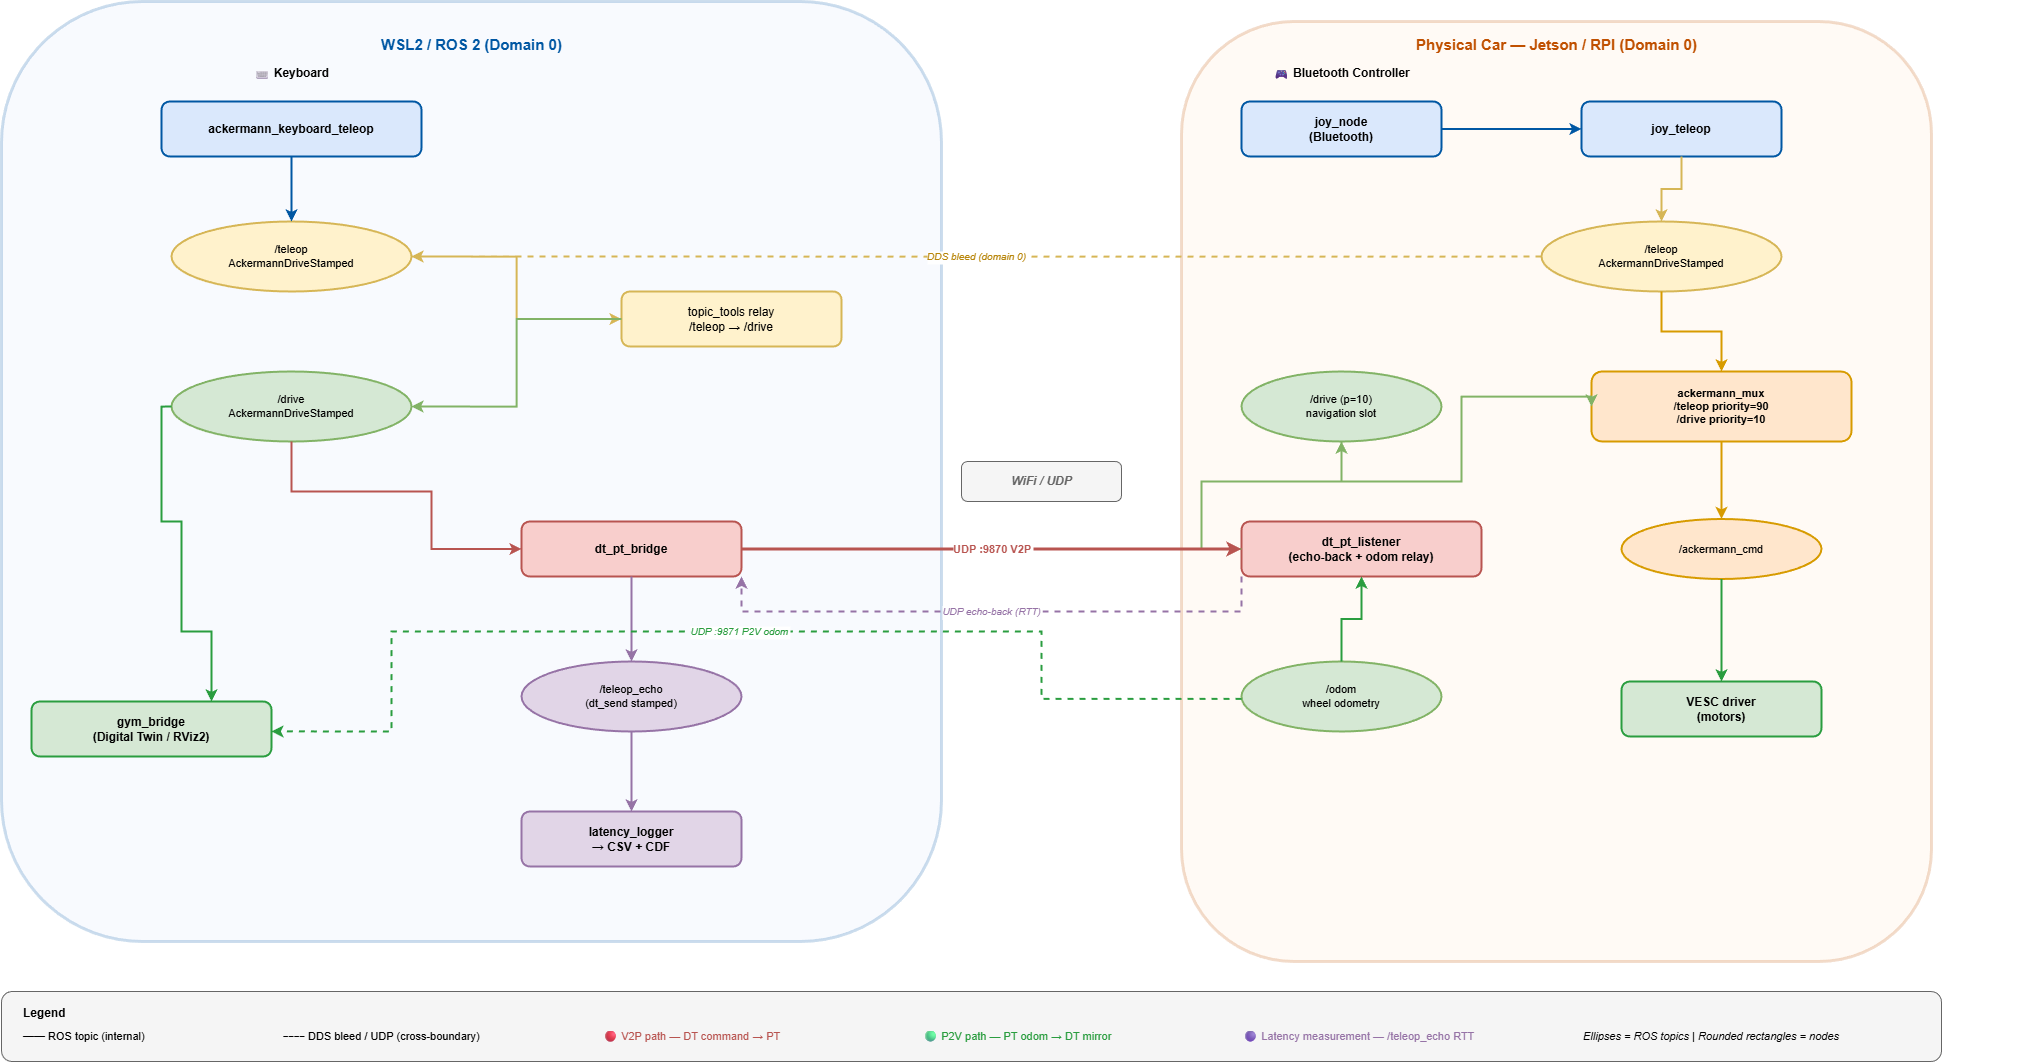

The diagram above was exported from draw.io. Its source (the exported page's mxGraphModel, read from the mxfile embedded in the PNG):
<mxGraphModel dx="2778" dy="1196" grid="1" gridSize="10" guides="1" tooltips="1" connect="1" arrows="1" fold="1" page="1" pageScale="1" pageWidth="2200" pageHeight="1100" math="0" shadow="0">
  <root>
    <mxCell id="0" />
    <mxCell id="1" parent="0" />
    <mxCell id="wsl2_box" value="" style="rounded=1;whiteSpace=wrap;html=1;fillColor=#dae8fc;strokeColor=#0057A3;strokeWidth=3;opacity=20;verticalAlign=top;fontSize=13;fontStyle=1;fontColor=#0057A3;" parent="1" vertex="1">
      <mxGeometry x="40" y="20" width="940" height="940" as="geometry" />
    </mxCell>
    <mxCell id="wsl2_title" value="WSL2 / ROS 2 (Domain 0)" style="text;html=1;strokeColor=none;fillColor=none;align=center;verticalAlign=middle;fontSize=15;fontStyle=1;fontColor=#0057A3;" parent="1" vertex="1">
      <mxGeometry x="40" y="48" width="940" height="30" as="geometry" />
    </mxCell>
    <mxCell id="car_box" value="" style="rounded=1;whiteSpace=wrap;html=1;fillColor=#ffe6cc;strokeColor=#C05000;strokeWidth=3;opacity=20;verticalAlign=top;fontSize=13;fontStyle=1;fontColor=#C05000;" parent="1" vertex="1">
      <mxGeometry x="1220" y="40" width="750" height="940" as="geometry" />
    </mxCell>
    <mxCell id="car_title" value="Physical Car — Jetson / RPI (Domain 0)" style="text;html=1;strokeColor=none;fillColor=none;align=center;verticalAlign=middle;fontSize=15;fontStyle=1;fontColor=#C05000;" parent="1" vertex="1">
      <mxGeometry x="1125" y="48" width="940" height="30" as="geometry" />
    </mxCell>
    <mxCell id="wifi_label" value="WiFi / UDP" style="text;html=1;strokeColor=#666666;fillColor=#f5f5f5;align=center;verticalAlign=middle;fontSize=12;fontStyle=3;fontColor=#666666;rounded=1;" parent="1" vertex="1">
      <mxGeometry x="1000" y="480" width="160" height="40" as="geometry" />
    </mxCell>
    <mxCell id="keyboard" value="ackermann_keyboard_teleop" style="rounded=1;whiteSpace=wrap;html=1;fillColor=#dae8fc;strokeColor=#0057A3;fontSize=12;fontStyle=1;strokeWidth=2;" parent="1" vertex="1">
      <mxGeometry x="200" y="120" width="260" height="55" as="geometry" />
    </mxCell>
    <mxCell id="joy_node" value="joy_node&#10;(Bluetooth)" style="rounded=1;whiteSpace=wrap;html=1;fillColor=#dae8fc;strokeColor=#0057A3;fontSize=12;fontStyle=1;strokeWidth=2;" parent="1" vertex="1">
      <mxGeometry x="1280" y="120" width="200" height="55" as="geometry" />
    </mxCell>
    <mxCell id="joy_teleop" value="joy_teleop" style="rounded=1;whiteSpace=wrap;html=1;fillColor=#dae8fc;strokeColor=#0057A3;fontSize=12;fontStyle=1;strokeWidth=2;" parent="1" vertex="1">
      <mxGeometry x="1620" y="120" width="200" height="55" as="geometry" />
    </mxCell>
    <mxCell id="bt_label" value="🎮 Bluetooth Controller" style="text;html=1;strokeColor=none;fillColor=none;align=center;fontSize=12;fontStyle=1;" parent="1" vertex="1">
      <mxGeometry x="1280" y="78" width="200" height="30" as="geometry" />
    </mxCell>
    <mxCell id="kb_label" value="⌨ Keyboard" style="text;html=1;strokeColor=none;fillColor=none;align=center;fontSize=12;fontStyle=1;" parent="1" vertex="1">
      <mxGeometry x="200" y="78" width="260" height="30" as="geometry" />
    </mxCell>
    <mxCell id="teleop_wsl" value="/teleop&#10;AckermannDriveStamped" style="ellipse;whiteSpace=wrap;html=1;fillColor=#fff2cc;strokeColor=#d6b656;fontSize=11;strokeWidth=2;" parent="1" vertex="1">
      <mxGeometry x="210" y="240" width="240" height="70" as="geometry" />
    </mxCell>
    <mxCell id="teleop_car" value="/teleop&#10;AckermannDriveStamped" style="ellipse;whiteSpace=wrap;html=1;fillColor=#fff2cc;strokeColor=#d6b656;fontSize=11;strokeWidth=2;" parent="1" vertex="1">
      <mxGeometry x="1580" y="240" width="240" height="70" as="geometry" />
    </mxCell>
    <mxCell id="relay" value="topic_tools relay&#10;/teleop → /drive" style="rounded=1;whiteSpace=wrap;html=1;fillColor=#fff2cc;strokeColor=#d6b656;fontSize=12;strokeWidth=2;" parent="1" vertex="1">
      <mxGeometry x="660" y="310" width="220" height="55" as="geometry" />
    </mxCell>
    <mxCell id="ack_mux" value="ackermann_mux&#10;/teleop  priority=90&#10;/drive   priority=10" style="rounded=1;whiteSpace=wrap;html=1;fillColor=#ffe6cc;strokeColor=#d79b00;fontSize=11;fontStyle=1;strokeWidth=2;" parent="1" vertex="1">
      <mxGeometry x="1630" y="390" width="260" height="70" as="geometry" />
    </mxCell>
    <mxCell id="drive_wsl" value="/drive&#10;AckermannDriveStamped" style="ellipse;whiteSpace=wrap;html=1;fillColor=#d5e8d4;strokeColor=#82b366;fontSize=11;strokeWidth=2;" parent="1" vertex="1">
      <mxGeometry x="210" y="390" width="240" height="70" as="geometry" />
    </mxCell>
    <mxCell id="drive_car" value="/drive  (p=10)&#10;navigation slot" style="ellipse;whiteSpace=wrap;html=1;fillColor=#d5e8d4;strokeColor=#82b366;fontSize=11;strokeWidth=2;" parent="1" vertex="1">
      <mxGeometry x="1280" y="390" width="200" height="70" as="geometry" />
    </mxCell>
    <mxCell id="gym_bridge" value="gym_bridge&#10;(Digital Twin / RViz2)" style="rounded=1;whiteSpace=wrap;html=1;fillColor=#d5e8d4;strokeColor=#2A9D3F;fontSize=12;fontStyle=1;strokeWidth=2;" parent="1" vertex="1">
      <mxGeometry x="70" y="720" width="240" height="55" as="geometry" />
    </mxCell>
    <mxCell id="ack_cmd" value="/ackermann_cmd" style="ellipse;whiteSpace=wrap;html=1;fillColor=#ffe6cc;strokeColor=#d79b00;fontSize=11;strokeWidth=2;" parent="1" vertex="1">
      <mxGeometry x="1660" y="537.5" width="200" height="60" as="geometry" />
    </mxCell>
    <mxCell id="vesc" value="VESC driver&#10;(motors)" style="rounded=1;whiteSpace=wrap;html=1;fillColor=#d5e8d4;strokeColor=#2A9D3F;fontSize=12;fontStyle=1;strokeWidth=2;" parent="1" vertex="1">
      <mxGeometry x="1660" y="700" width="200" height="55" as="geometry" />
    </mxCell>
    <mxCell id="dt_pt_bridge" value="dt_pt_bridge" style="rounded=1;whiteSpace=wrap;html=1;fillColor=#f8cecc;strokeColor=#b85450;fontSize=12;fontStyle=1;strokeWidth=2;" parent="1" vertex="1">
      <mxGeometry x="560" y="540" width="220" height="55" as="geometry" />
    </mxCell>
    <mxCell id="dt_listener" value="dt_pt_listener&#10;(echo-back + odom relay)" style="rounded=1;whiteSpace=wrap;html=1;fillColor=#f8cecc;strokeColor=#b85450;fontSize=12;fontStyle=1;strokeWidth=2;" parent="1" vertex="1">
      <mxGeometry x="1280" y="540" width="240" height="55" as="geometry" />
    </mxCell>
    <mxCell id="teleop_echo" value="/teleop_echo&#10;(dt_send stamped)" style="ellipse;whiteSpace=wrap;html=1;fillColor=#e1d5e7;strokeColor=#9673a6;fontSize=11;strokeWidth=2;" parent="1" vertex="1">
      <mxGeometry x="560" y="680" width="220" height="70" as="geometry" />
    </mxCell>
    <mxCell id="lat_logger" value="latency_logger&#10;→ CSV + CDF" style="rounded=1;whiteSpace=wrap;html=1;fillColor=#e1d5e7;strokeColor=#9673a6;fontSize=12;fontStyle=1;strokeWidth=2;" parent="1" vertex="1">
      <mxGeometry x="560" y="830" width="220" height="55" as="geometry" />
    </mxCell>
    <mxCell id="odom" value="/odom&#10;wheel odometry" style="ellipse;whiteSpace=wrap;html=1;fillColor=#d5e8d4;strokeColor=#82b366;fontSize=11;strokeWidth=2;" parent="1" vertex="1">
      <mxGeometry x="1280" y="680" width="200" height="70" as="geometry" />
    </mxCell>
    <mxCell id="e_kb_tel" style="edgeStyle=orthogonalEdgeStyle;rounded=0;strokeColor=#0057A3;strokeWidth=2;exitX=0.5;exitY=1;exitDx=0;exitDy=0;entryX=0.5;entryY=0;entryDx=0;entryDy=0;" parent="1" source="keyboard" target="teleop_wsl" edge="1">
      <mxCell id="root" as="geometry" />
    </mxCell>
    <mxCell id="e_tel_relay" style="edgeStyle=orthogonalEdgeStyle;rounded=0;strokeColor=#d6b656;strokeWidth=2;exitX=1;exitY=0.5;exitDx=0;exitDy=0;entryX=0;entryY=0.5;entryDx=0;entryDy=0;" parent="1" source="teleop_wsl" target="relay" edge="1">
      <mxCell id="root" as="geometry" />
    </mxCell>
    <mxCell id="e_relay_drive" style="edgeStyle=orthogonalEdgeStyle;rounded=0;strokeColor=#82b366;strokeWidth=2;exitX=0;exitY=0.5;exitDx=0;exitDy=0;entryX=1;entryY=0.5;entryDx=0;entryDy=0;" parent="1" source="relay" target="drive_wsl" edge="1">
      <mxCell id="root" as="geometry" />
    </mxCell>
    <mxCell id="e_drive_gym" style="rounded=0;strokeColor=#2A9D3F;strokeWidth=2;exitX=0;exitY=0.5;exitDx=0;exitDy=0;entryX=0.5;entryY=0;entryDx=0;entryDy=0;elbow=vertical;" parent="1" source="drive_wsl" target="gym_bridge" edge="1">
      <mxCell id="root" as="geometry">
        <Array as="points">
          <mxPoint x="200" y="425" />
          <mxPoint x="200" y="540" />
          <mxPoint x="220" y="540" />
          <mxPoint x="220" y="650" />
          <mxPoint x="250" y="650" />
          <mxPoint x="250" y="720" />
        </Array>
      </mxCell>
    </mxCell>
    <mxCell id="e_drive_bridge" style="edgeStyle=orthogonalEdgeStyle;rounded=0;strokeColor=#b85450;strokeWidth=2;exitX=0.5;exitY=1;exitDx=0;exitDy=0;entryX=0;entryY=0.5;entryDx=0;entryDy=0;" parent="1" source="drive_wsl" target="dt_pt_bridge" edge="1">
      <mxGeometry relative="1" as="geometry">
        <Array as="points">
          <mxPoint x="330" y="510" />
          <mxPoint x="470" y="510" />
          <mxPoint x="470" y="568" />
        </Array>
      </mxGeometry>
    </mxCell>
    <mxCell id="e_bridge_echo" style="edgeStyle=orthogonalEdgeStyle;rounded=0;strokeColor=#9673a6;strokeWidth=2;exitX=0.5;exitY=1;exitDx=0;exitDy=0;entryX=0.5;entryY=0;entryDx=0;entryDy=0;" parent="1" source="dt_pt_bridge" target="teleop_echo" edge="1">
      <mxCell id="root" as="geometry" />
    </mxCell>
    <mxCell id="e_echo_log" style="edgeStyle=orthogonalEdgeStyle;rounded=0;strokeColor=#9673a6;strokeWidth=2;exitX=0.5;exitY=1;exitDx=0;exitDy=0;entryX=0.5;entryY=0;entryDx=0;entryDy=0;" parent="1" source="teleop_echo" target="lat_logger" edge="1">
      <mxCell id="root" as="geometry" />
    </mxCell>
    <mxCell id="e_joy_jt" style="edgeStyle=orthogonalEdgeStyle;rounded=0;strokeColor=#0057A3;strokeWidth=2;exitX=1;exitY=0.5;exitDx=0;exitDy=0;entryX=0;entryY=0.5;entryDx=0;entryDy=0;" parent="1" source="joy_node" target="joy_teleop" edge="1">
      <mxCell id="root" as="geometry" />
    </mxCell>
    <mxCell id="e_jt_tel" style="edgeStyle=orthogonalEdgeStyle;rounded=0;strokeColor=#d6b656;strokeWidth=2;exitX=0.5;exitY=1;exitDx=0;exitDy=0;entryX=0.5;entryY=0;entryDx=0;entryDy=0;" parent="1" source="joy_teleop" target="teleop_car" edge="1">
      <mxCell id="root" as="geometry" />
    </mxCell>
    <mxCell id="e_tel_mux" style="edgeStyle=orthogonalEdgeStyle;rounded=0;strokeColor=#d79b00;strokeWidth=2;exitX=0.5;exitY=1;exitDx=0;exitDy=0;entryX=0.5;entryY=0;entryDx=0;entryDy=0;" parent="1" source="teleop_car" target="ack_mux" edge="1">
      <mxCell id="root" as="geometry" />
    </mxCell>
    <mxCell id="e_dcar_mux" style="edgeStyle=orthogonalEdgeStyle;rounded=0;strokeColor=#82b366;strokeWidth=2;exitX=0.5;exitY=1;exitDx=0;exitDy=0;entryX=0;entryY=0.5;entryDx=0;entryDy=0;" parent="1" source="drive_car" target="ack_mux" edge="1">
      <mxGeometry relative="1" as="geometry">
        <Array as="points">
          <mxPoint x="1380" y="500" />
          <mxPoint x="1500" y="500" />
          <mxPoint x="1500" y="415" />
        </Array>
      </mxGeometry>
    </mxCell>
    <mxCell id="e_mux_cmd" style="edgeStyle=orthogonalEdgeStyle;rounded=0;strokeColor=#d79b00;strokeWidth=2;exitX=0.5;exitY=1;exitDx=0;exitDy=0;entryX=0.5;entryY=0;entryDx=0;entryDy=0;" parent="1" source="ack_mux" target="ack_cmd" edge="1">
      <mxCell id="root" as="geometry" />
    </mxCell>
    <mxCell id="e_cmd_vesc" style="edgeStyle=orthogonalEdgeStyle;rounded=0;strokeColor=#2A9D3F;strokeWidth=2;exitX=0.5;exitY=1;exitDx=0;exitDy=0;entryX=0.5;entryY=0;entryDx=0;entryDy=0;" parent="1" source="ack_cmd" target="vesc" edge="1">
      <mxCell id="root" as="geometry" />
    </mxCell>
    <mxCell id="e_list_dcar" style="edgeStyle=orthogonalEdgeStyle;rounded=0;strokeColor=#82b366;strokeWidth=2;exitX=0;exitY=0.5;exitDx=0;exitDy=0;entryX=0.5;entryY=1;entryDx=0;entryDy=0;" parent="1" source="dt_listener" target="drive_car" edge="1">
      <mxGeometry relative="1" as="geometry">
        <Array as="points">
          <mxPoint x="1240" y="567" />
          <mxPoint x="1240" y="500" />
          <mxPoint x="1380" y="500" />
          <mxPoint x="1380" y="460" />
        </Array>
      </mxGeometry>
    </mxCell>
    <mxCell id="e_odom_list" style="edgeStyle=orthogonalEdgeStyle;rounded=0;strokeColor=#2A9D3F;strokeWidth=2;exitX=0.5;exitY=0;exitDx=0;exitDy=0;entryX=0.5;entryY=1;entryDx=0;entryDy=0;" parent="1" source="odom" target="dt_listener" edge="1">
      <mxCell id="root" as="geometry" />
    </mxCell>
    <mxCell id="e_v2p" value="UDP :9870  V2P" style="edgeStyle=orthogonalEdgeStyle;rounded=0;strokeColor=#b85450;strokeWidth=3;fontStyle=1;fontSize=11;fontColor=#b85450;exitX=1;exitY=0.5;exitDx=0;exitDy=0;entryX=0;entryY=0.5;entryDx=0;entryDy=0;" parent="1" source="dt_pt_bridge" target="dt_listener" edge="1">
      <mxGeometry relative="1" as="geometry">
        <mxPoint x="1000" y="567" as="targetPoint" />
      </mxGeometry>
    </mxCell>
    <mxCell id="e_echo_back" value="UDP echo-back (RTT)" style="edgeStyle=orthogonalEdgeStyle;rounded=0;strokeColor=#9673a6;strokeWidth=2;dashed=1;fontStyle=2;fontSize=10;fontColor=#9673a6;exitX=0;exitY=1;exitDx=0;exitDy=0;entryX=1;entryY=1;entryDx=0;entryDy=0;" parent="1" source="dt_listener" target="dt_pt_bridge" edge="1">
      <mxGeometry relative="1" as="geometry">
        <Array as="points">
          <mxPoint x="1240" y="630" />
          <mxPoint x="1080" y="630" />
          <mxPoint x="1080" y="630" />
          <mxPoint x="820" y="630" />
        </Array>
      </mxGeometry>
    </mxCell>
    <mxCell id="e_odom_dt" value="UDP :9871  P2V odom" style="edgeStyle=orthogonalEdgeStyle;rounded=0;strokeColor=#2A9D3F;strokeWidth=2;dashed=1;fontStyle=2;fontSize=10;fontColor=#2A9D3F;exitX=0;exitY=0.5;exitDx=0;exitDy=0;entryX=1;entryY=0.5;entryDx=0;entryDy=0;" parent="1" edge="1">
      <mxGeometry relative="1" as="geometry">
        <Array as="points">
          <mxPoint x="1080" y="717" />
          <mxPoint x="1080" y="650" />
          <mxPoint x="430" y="650" />
          <mxPoint x="430" y="750" />
        </Array>
        <mxPoint x="1280" y="717.4" as="sourcePoint" />
        <mxPoint x="310" y="749.9" as="targetPoint" />
      </mxGeometry>
    </mxCell>
    <mxCell id="e_dds" value="DDS bleed (domain 0)" style="edgeStyle=orthogonalEdgeStyle;rounded=0;strokeColor=#d6b656;strokeWidth=2;dashed=1;fontStyle=2;fontSize=10;fontColor=#b8860b;exitX=0;exitY=0.5;exitDx=0;exitDy=0;entryX=1;entryY=0.5;entryDx=0;entryDy=0;" parent="1" source="teleop_car" target="teleop_wsl" edge="1">
      <mxGeometry relative="1" as="geometry">
        <Array as="points">
          <mxPoint x="1500" y="275" />
          <mxPoint x="1080" y="275" />
          <mxPoint x="1080" y="275" />
          <mxPoint x="500" y="275" />
        </Array>
      </mxGeometry>
    </mxCell>
    <mxCell id="leg_box" value="" style="rounded=1;whiteSpace=wrap;html=1;fillColor=#f5f5f5;strokeColor=#666666;" parent="1" vertex="1">
      <mxGeometry x="40" y="1010" width="1940" height="70" as="geometry" />
    </mxCell>
    <mxCell id="leg_t" value="Legend" style="text;html=1;strokeColor=none;fillColor=none;align=left;fontSize=12;fontStyle=1;" parent="1" vertex="1">
      <mxGeometry x="60" y="1018" width="80" height="20" as="geometry" />
    </mxCell>
    <mxCell id="l1" value="━━  ROS topic (internal)" style="text;html=1;strokeColor=none;fillColor=none;align=left;fontSize=11;" parent="1" vertex="1">
      <mxGeometry x="60" y="1042" width="240" height="24" as="geometry" />
    </mxCell>
    <mxCell id="l2" value="╌╌  DDS bleed / UDP (cross-boundary)" style="text;html=1;strokeColor=none;fillColor=none;align=left;fontSize=11;" parent="1" vertex="1">
      <mxGeometry x="320" y="1042" width="300" height="24" as="geometry" />
    </mxCell>
    <mxCell id="l3" value="🔴  V2P path — DT command → PT" style="text;html=1;strokeColor=none;fillColor=none;align=left;fontSize=11;fontColor=#b85450;" parent="1" vertex="1">
      <mxGeometry x="640" y="1042" width="300" height="24" as="geometry" />
    </mxCell>
    <mxCell id="l4" value="🟢  P2V path — PT odom → DT mirror" style="text;html=1;strokeColor=none;fillColor=none;align=left;fontSize=11;fontColor=#2A9D3F;" parent="1" vertex="1">
      <mxGeometry x="960" y="1042" width="300" height="24" as="geometry" />
    </mxCell>
    <mxCell id="l5" value="🟣  Latency measurement — /teleop_echo RTT" style="text;html=1;strokeColor=none;fillColor=none;align=left;fontSize=11;fontColor=#9673a6;" parent="1" vertex="1">
      <mxGeometry x="1280" y="1042" width="380" height="24" as="geometry" />
    </mxCell>
    <mxCell id="l6" value="Ellipses = ROS topics  |  Rounded rectangles = nodes" style="text;html=1;strokeColor=none;fillColor=none;align=left;fontSize=11;fontStyle=2;" parent="1" vertex="1">
      <mxGeometry x="1620" y="1042" width="420" height="24" as="geometry" />
    </mxCell>
  </root>
</mxGraphModel>